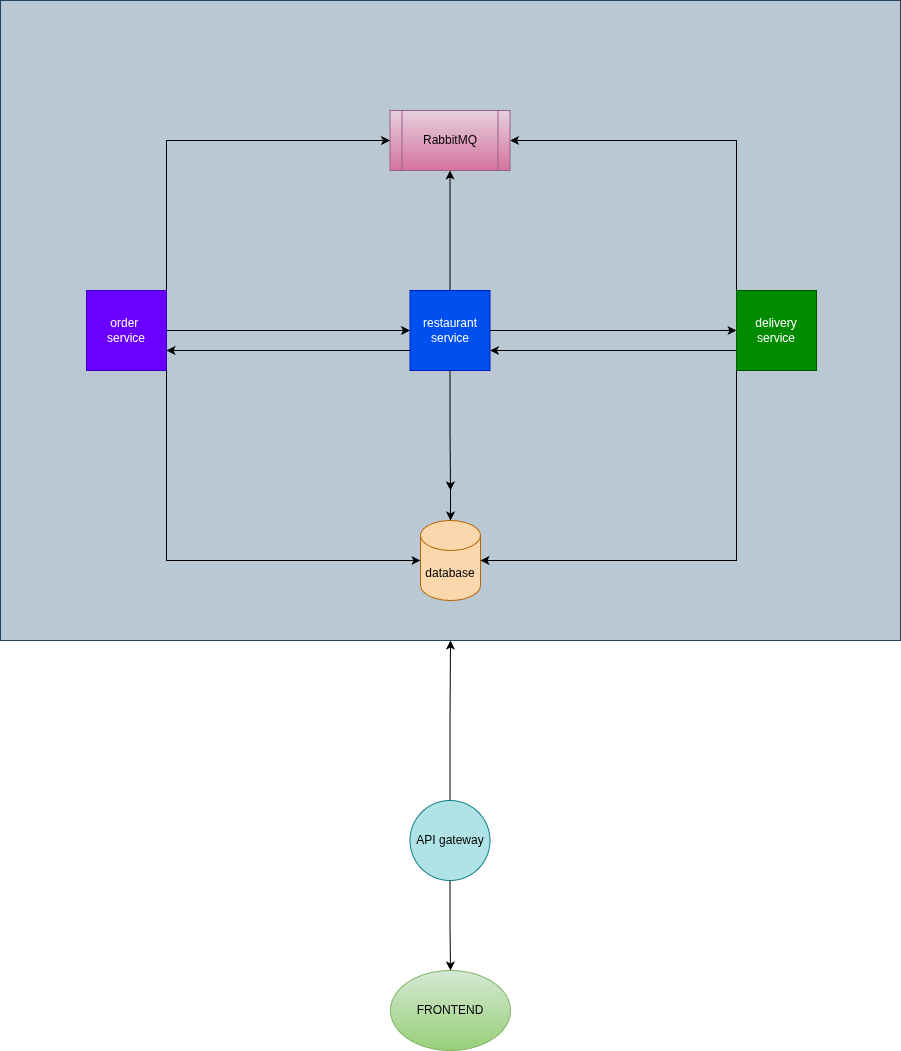

The diagram above was exported from draw.io. Its source (the exported page's mxGraphModel, read from the mxfile embedded in the PNG):
<mxGraphModel dx="2624" dy="2705" grid="1" gridSize="10" guides="1" tooltips="1" connect="1" arrows="1" fold="1" page="1" pageScale="1" pageWidth="1200" pageHeight="1920" math="0" shadow="0">
  <root>
    <mxCell id="0" />
    <mxCell id="1" parent="0" />
    <mxCell id="Wq489uB-ZeXEwrIjY5F6-18" value="" style="rounded=0;whiteSpace=wrap;html=1;fillColor=#bac8d3;strokeColor=#23445d;" vertex="1" parent="1">
      <mxGeometry x="-36" y="-140" width="900" height="640" as="geometry" />
    </mxCell>
    <mxCell id="Wq489uB-ZeXEwrIjY5F6-4" style="edgeStyle=orthogonalEdgeStyle;rounded=0;orthogonalLoop=1;jettySize=auto;html=1;entryX=0;entryY=0.5;entryDx=0;entryDy=0;" edge="1" parent="1" source="Wq489uB-ZeXEwrIjY5F6-1" target="Wq489uB-ZeXEwrIjY5F6-3">
      <mxGeometry relative="1" as="geometry" />
    </mxCell>
    <mxCell id="Wq489uB-ZeXEwrIjY5F6-27" style="edgeStyle=orthogonalEdgeStyle;rounded=0;orthogonalLoop=1;jettySize=auto;html=1;exitX=1;exitY=0;exitDx=0;exitDy=0;entryX=0;entryY=0.5;entryDx=0;entryDy=0;" edge="1" parent="1" source="Wq489uB-ZeXEwrIjY5F6-1" target="Wq489uB-ZeXEwrIjY5F6-25">
      <mxGeometry relative="1" as="geometry" />
    </mxCell>
    <mxCell id="Wq489uB-ZeXEwrIjY5F6-1" value="order&amp;nbsp;&lt;div&gt;service&lt;/div&gt;" style="whiteSpace=wrap;html=1;aspect=fixed;fillColor=#6a00ff;fontColor=#ffffff;strokeColor=#3700CC;" vertex="1" parent="1">
      <mxGeometry x="50" y="150" width="80" height="80" as="geometry" />
    </mxCell>
    <mxCell id="Wq489uB-ZeXEwrIjY5F6-7" style="edgeStyle=orthogonalEdgeStyle;rounded=0;orthogonalLoop=1;jettySize=auto;html=1;exitX=0;exitY=0.75;exitDx=0;exitDy=0;entryX=1;entryY=0.75;entryDx=0;entryDy=0;" edge="1" parent="1" source="Wq489uB-ZeXEwrIjY5F6-2" target="Wq489uB-ZeXEwrIjY5F6-3">
      <mxGeometry relative="1" as="geometry" />
    </mxCell>
    <mxCell id="Wq489uB-ZeXEwrIjY5F6-29" style="edgeStyle=orthogonalEdgeStyle;rounded=0;orthogonalLoop=1;jettySize=auto;html=1;exitX=0;exitY=0;exitDx=0;exitDy=0;entryX=1;entryY=0.5;entryDx=0;entryDy=0;" edge="1" parent="1" source="Wq489uB-ZeXEwrIjY5F6-2" target="Wq489uB-ZeXEwrIjY5F6-25">
      <mxGeometry relative="1" as="geometry" />
    </mxCell>
    <mxCell id="Wq489uB-ZeXEwrIjY5F6-2" value="delivery service" style="whiteSpace=wrap;html=1;aspect=fixed;fillColor=#008a00;fontColor=#ffffff;strokeColor=#005700;" vertex="1" parent="1">
      <mxGeometry x="700" y="150" width="80" height="80" as="geometry" />
    </mxCell>
    <mxCell id="Wq489uB-ZeXEwrIjY5F6-5" style="edgeStyle=orthogonalEdgeStyle;rounded=0;orthogonalLoop=1;jettySize=auto;html=1;exitX=0;exitY=0.75;exitDx=0;exitDy=0;entryX=1;entryY=0.75;entryDx=0;entryDy=0;" edge="1" parent="1" source="Wq489uB-ZeXEwrIjY5F6-3" target="Wq489uB-ZeXEwrIjY5F6-1">
      <mxGeometry relative="1" as="geometry" />
    </mxCell>
    <mxCell id="Wq489uB-ZeXEwrIjY5F6-6" style="edgeStyle=orthogonalEdgeStyle;rounded=0;orthogonalLoop=1;jettySize=auto;html=1;" edge="1" parent="1" source="Wq489uB-ZeXEwrIjY5F6-3" target="Wq489uB-ZeXEwrIjY5F6-2">
      <mxGeometry relative="1" as="geometry" />
    </mxCell>
    <mxCell id="Wq489uB-ZeXEwrIjY5F6-28" style="edgeStyle=orthogonalEdgeStyle;rounded=0;orthogonalLoop=1;jettySize=auto;html=1;entryX=0.5;entryY=1;entryDx=0;entryDy=0;" edge="1" parent="1" source="Wq489uB-ZeXEwrIjY5F6-3" target="Wq489uB-ZeXEwrIjY5F6-25">
      <mxGeometry relative="1" as="geometry" />
    </mxCell>
    <mxCell id="Wq489uB-ZeXEwrIjY5F6-3" value="restaurant service" style="whiteSpace=wrap;html=1;aspect=fixed;fillColor=#0050ef;fontColor=#ffffff;strokeColor=#001DBC;" vertex="1" parent="1">
      <mxGeometry x="373.5" y="150" width="80" height="80" as="geometry" />
    </mxCell>
    <mxCell id="Wq489uB-ZeXEwrIjY5F6-12" value="database" style="shape=cylinder3;whiteSpace=wrap;html=1;boundedLbl=1;backgroundOutline=1;size=15;fillColor=#fad7ac;strokeColor=#b46504;" vertex="1" parent="1">
      <mxGeometry x="384" y="380" width="60" height="80" as="geometry" />
    </mxCell>
    <mxCell id="Wq489uB-ZeXEwrIjY5F6-14" style="edgeStyle=orthogonalEdgeStyle;rounded=0;orthogonalLoop=1;jettySize=auto;html=1;exitX=1;exitY=1;exitDx=0;exitDy=0;entryX=0;entryY=0.5;entryDx=0;entryDy=0;entryPerimeter=0;" edge="1" parent="1" source="Wq489uB-ZeXEwrIjY5F6-1" target="Wq489uB-ZeXEwrIjY5F6-12">
      <mxGeometry relative="1" as="geometry" />
    </mxCell>
    <mxCell id="Wq489uB-ZeXEwrIjY5F6-15" style="edgeStyle=orthogonalEdgeStyle;rounded=0;orthogonalLoop=1;jettySize=auto;html=1;exitX=0.5;exitY=1;exitDx=0;exitDy=0;entryX=0.5;entryY=0;entryDx=0;entryDy=0;entryPerimeter=0;" edge="1" parent="1" target="Wq489uB-ZeXEwrIjY5F6-12">
      <mxGeometry relative="1" as="geometry">
        <mxPoint x="414" y="340" as="sourcePoint" />
      </mxGeometry>
    </mxCell>
    <mxCell id="Wq489uB-ZeXEwrIjY5F6-16" style="edgeStyle=orthogonalEdgeStyle;rounded=0;orthogonalLoop=1;jettySize=auto;html=1;exitX=0;exitY=1;exitDx=0;exitDy=0;entryX=1;entryY=0.5;entryDx=0;entryDy=0;entryPerimeter=0;" edge="1" parent="1" source="Wq489uB-ZeXEwrIjY5F6-2" target="Wq489uB-ZeXEwrIjY5F6-12">
      <mxGeometry relative="1" as="geometry" />
    </mxCell>
    <mxCell id="Wq489uB-ZeXEwrIjY5F6-20" style="edgeStyle=orthogonalEdgeStyle;rounded=0;orthogonalLoop=1;jettySize=auto;html=1;entryX=0.5;entryY=1;entryDx=0;entryDy=0;" edge="1" parent="1" source="Wq489uB-ZeXEwrIjY5F6-19" target="Wq489uB-ZeXEwrIjY5F6-18">
      <mxGeometry relative="1" as="geometry" />
    </mxCell>
    <mxCell id="Wq489uB-ZeXEwrIjY5F6-22" style="edgeStyle=orthogonalEdgeStyle;rounded=0;orthogonalLoop=1;jettySize=auto;html=1;exitX=0.5;exitY=1;exitDx=0;exitDy=0;entryX=0.5;entryY=0;entryDx=0;entryDy=0;" edge="1" parent="1" source="Wq489uB-ZeXEwrIjY5F6-19" target="Wq489uB-ZeXEwrIjY5F6-21">
      <mxGeometry relative="1" as="geometry" />
    </mxCell>
    <mxCell id="Wq489uB-ZeXEwrIjY5F6-19" value="API gateway" style="ellipse;whiteSpace=wrap;html=1;aspect=fixed;fillColor=#b0e3e6;strokeColor=#0e8088;" vertex="1" parent="1">
      <mxGeometry x="373.5" y="660" width="80" height="80" as="geometry" />
    </mxCell>
    <mxCell id="Wq489uB-ZeXEwrIjY5F6-21" value="FRONTEND" style="ellipse;whiteSpace=wrap;html=1;fillColor=#d5e8d4;strokeColor=#82b366;gradientColor=#97d077;" vertex="1" parent="1">
      <mxGeometry x="354" y="830" width="120" height="80" as="geometry" />
    </mxCell>
    <mxCell id="Wq489uB-ZeXEwrIjY5F6-24" value="" style="edgeStyle=orthogonalEdgeStyle;rounded=0;orthogonalLoop=1;jettySize=auto;html=1;exitX=0.5;exitY=1;exitDx=0;exitDy=0;" edge="1" parent="1" source="Wq489uB-ZeXEwrIjY5F6-3">
      <mxGeometry relative="1" as="geometry">
        <mxPoint x="414" y="230" as="sourcePoint" />
        <mxPoint x="414" y="350" as="targetPoint" />
      </mxGeometry>
    </mxCell>
    <mxCell id="Wq489uB-ZeXEwrIjY5F6-25" value="RabbitMQ" style="shape=process;whiteSpace=wrap;html=1;backgroundOutline=1;fillColor=#e6d0de;gradientColor=#d5739d;strokeColor=#996185;" vertex="1" parent="1">
      <mxGeometry x="353.5" y="-30" width="120" height="60" as="geometry" />
    </mxCell>
  </root>
</mxGraphModel>